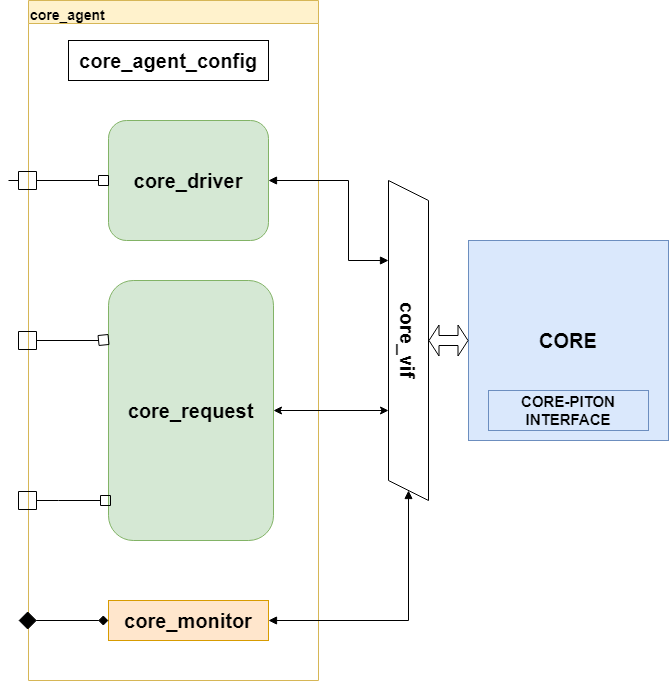

The diagram above was exported from draw.io. Its source (the exported page's mxGraphModel, read from the mxfile embedded in the PNG):
<mxGraphModel dx="2370" dy="1192" grid="1" gridSize="10" guides="1" tooltips="1" connect="1" arrows="1" fold="1" page="1" pageScale="1" pageWidth="1654" pageHeight="1169" math="0" shadow="0">
  <root>
    <mxCell id="0" />
    <mxCell id="1" parent="0" />
    <mxCell id="2" value="core_agent" style="swimlane;align=left;verticalAlign=top;fontSize=14;fontStyle=1;fillColor=#fff2cc;strokeColor=#d6b656;startSize=23;container=0;" vertex="1" parent="1">
      <mxGeometry x="2760" y="220" width="290" height="680" as="geometry">
        <mxRectangle x="40" y="200" width="120" height="23" as="alternateBounds" />
      </mxGeometry>
    </mxCell>
    <mxCell id="3" value="&lt;font style=&quot;font-size: 20px&quot;&gt;core_request&lt;/font&gt;" style="rounded=1;whiteSpace=wrap;html=1;fontSize=14;fontStyle=1;sketch=0;glass=0;shadow=0;fillColor=#d5e8d4;strokeColor=#82b366;container=0;" vertex="1" parent="2">
      <mxGeometry x="80" y="280" width="165" height="260" as="geometry" />
    </mxCell>
    <mxCell id="4" value="&lt;font style=&quot;font-size: 20px&quot;&gt;&lt;b&gt;CORE&lt;/b&gt;&lt;/font&gt;" style="whiteSpace=wrap;html=1;aspect=fixed;fillColor=#dae8fc;strokeColor=#6c8ebf;container=0;" vertex="1" parent="1">
      <mxGeometry x="3200" y="460" width="200" height="200" as="geometry" />
    </mxCell>
    <mxCell id="5" value="" style="shape=flexArrow;endArrow=classic;startArrow=classic;html=1;entryX=0;entryY=0.5;entryDx=0;entryDy=0;exitX=0.5;exitY=0;exitDx=0;exitDy=0;startSize=3;endSize=3;" edge="1" source="7" target="4" parent="1">
      <mxGeometry x="1880" y="220" width="100" height="100" as="geometry">
        <mxPoint x="2970" y="600" as="sourcePoint" />
        <mxPoint x="3070" y="500" as="targetPoint" />
      </mxGeometry>
    </mxCell>
    <mxCell id="6" value="&lt;font style=&quot;font-size: 15px&quot;&gt;&lt;b&gt;CORE-PITON INTERFACE&lt;/b&gt;&lt;/font&gt;" style="rounded=0;whiteSpace=wrap;html=1;fillColor=#dae8fc;strokeColor=#6c8ebf;container=0;" vertex="1" parent="1">
      <mxGeometry x="3220" y="610" width="160" height="40" as="geometry" />
    </mxCell>
    <mxCell id="7" value="&lt;font size=&quot;1&quot;&gt;&lt;b style=&quot;font-size: 20px&quot;&gt;core_vif&lt;/b&gt;&lt;/font&gt;" style="shape=parallelogram;perimeter=parallelogramPerimeter;whiteSpace=wrap;html=1;fixedSize=1;rotation=90;container=0;" vertex="1" parent="1">
      <mxGeometry x="2980" y="540" width="320" height="40" as="geometry" />
    </mxCell>
    <mxCell id="8" style="edgeStyle=orthogonalEdgeStyle;rounded=0;orthogonalLoop=1;jettySize=auto;html=1;exitX=1;exitY=0.5;exitDx=0;exitDy=0;endArrow=none;endFill=0;startSize=3;endSize=3;" edge="1" parent="1">
      <mxGeometry x="1880" y="220" as="geometry">
        <mxPoint x="2750" y="400.0952380952381" as="targetPoint" />
        <mxPoint x="2740" y="400" as="sourcePoint" />
      </mxGeometry>
    </mxCell>
    <mxCell id="9" style="edgeStyle=orthogonalEdgeStyle;rounded=0;orthogonalLoop=1;jettySize=auto;html=1;exitX=1;exitY=0.5;exitDx=0;exitDy=0;entryX=1;entryY=0.5;entryDx=0;entryDy=0;startArrow=block;startFill=1;endArrow=block;endFill=1;startSize=6;endSize=6;" edge="1" source="16" target="7" parent="1">
      <mxGeometry x="1880" y="220" as="geometry" />
    </mxCell>
    <mxCell id="10" value="&lt;font style=&quot;font-size: 20px&quot;&gt;core_driver&lt;/font&gt;" style="rounded=1;whiteSpace=wrap;html=1;fontSize=14;fontStyle=1;fillColor=#d5e8d4;strokeColor=#82b366;container=0;" vertex="1" parent="1">
      <mxGeometry x="2840" y="340" width="160" height="120" as="geometry" />
    </mxCell>
    <mxCell id="11" style="edgeStyle=orthogonalEdgeStyle;rounded=0;orthogonalLoop=1;jettySize=auto;html=1;exitX=0.25;exitY=1;exitDx=0;exitDy=0;entryX=1;entryY=0.5;entryDx=0;entryDy=0;startArrow=block;startFill=1;endArrow=block;endFill=1;startSize=6;endSize=6;" edge="1" source="7" target="10" parent="1">
      <mxGeometry x="1880" y="220" as="geometry">
        <Array as="points">
          <mxPoint x="3080" y="480" />
          <mxPoint x="3080" y="400" />
        </Array>
      </mxGeometry>
    </mxCell>
    <mxCell id="12" style="edgeStyle=orthogonalEdgeStyle;rounded=0;orthogonalLoop=1;jettySize=auto;html=1;fontSize=14;fontStyle=1;endArrow=box;endFill=0;startArrow=box;startFill=0;endSize=8;startSize=16;" edge="1" parent="1">
      <mxGeometry x="2760" y="220" as="geometry">
        <mxPoint x="2750" y="560.0000000000002" as="sourcePoint" />
        <mxPoint x="2840" y="559" as="targetPoint" />
        <Array as="points">
          <mxPoint x="2830" y="560" />
          <mxPoint x="2830" y="559" />
        </Array>
      </mxGeometry>
    </mxCell>
    <mxCell id="13" style="edgeStyle=orthogonalEdgeStyle;rounded=0;orthogonalLoop=1;jettySize=auto;html=1;startArrow=box;startFill=0;endArrow=box;endFill=0;startSize=16;endSize=8;entryX=0;entryY=0.5;entryDx=0;entryDy=0;" edge="1" target="10" parent="1">
      <mxGeometry x="2760" y="220" as="geometry">
        <mxPoint x="2750" y="400" as="sourcePoint" />
        <Array as="points">
          <mxPoint x="2750" y="400" />
          <mxPoint x="2840" y="400" />
        </Array>
        <mxPoint x="2790" y="550" as="targetPoint" />
      </mxGeometry>
    </mxCell>
    <mxCell id="14" value="&lt;font style=&quot;font-size: 20px&quot;&gt;core_agent_config&lt;/font&gt;" style="rounded=0;whiteSpace=wrap;html=1;fontSize=14;fontStyle=1;container=0;" vertex="1" parent="1">
      <mxGeometry x="2800" y="260" width="200" height="40" as="geometry" />
    </mxCell>
    <mxCell id="15" style="edgeStyle=orthogonalEdgeStyle;rounded=0;orthogonalLoop=1;jettySize=auto;html=1;exitX=1;exitY=0.5;exitDx=0;exitDy=0;startArrow=classic;startFill=1;" edge="1" source="3" parent="1">
      <mxGeometry relative="1" as="geometry">
        <mxPoint x="3120" y="630.0000000000002" as="targetPoint" />
      </mxGeometry>
    </mxCell>
    <mxCell id="16" value="&lt;font style=&quot;font-size: 20px&quot;&gt;core_monitor&lt;/font&gt;" style="rounded=0;whiteSpace=wrap;html=1;fontSize=13;fontStyle=1;fillColor=#ffe6cc;strokeColor=#d79b00;container=0;" vertex="1" parent="1">
      <mxGeometry x="2840" y="820" width="160" height="40" as="geometry" />
    </mxCell>
    <mxCell id="17" style="edgeStyle=orthogonalEdgeStyle;rounded=0;orthogonalLoop=1;jettySize=auto;html=1;fontSize=14;fontStyle=1;endArrow=box;endFill=0;startArrow=box;startFill=0;endSize=8;startSize=16;" edge="1" parent="1">
      <mxGeometry x="2760" y="220" as="geometry">
        <mxPoint x="2750" y="720.0000000000002" as="sourcePoint" />
        <mxPoint x="2842" y="720.0000000000002" as="targetPoint" />
        <Array as="points">
          <mxPoint x="2790" y="720" />
        </Array>
      </mxGeometry>
    </mxCell>
    <mxCell id="18" style="edgeStyle=orthogonalEdgeStyle;rounded=0;orthogonalLoop=1;jettySize=auto;html=1;startArrow=diamond;startFill=1;endArrow=diamond;endFill=1;startSize=16;endSize=8;entryX=0;entryY=0.5;entryDx=0;entryDy=0;" edge="1" target="16" parent="1">
      <mxGeometry x="2760" y="220" as="geometry">
        <mxPoint x="2750" y="840.0000000000002" as="sourcePoint" />
        <mxPoint x="2810" y="839.41" as="targetPoint" />
        <Array as="points" />
      </mxGeometry>
    </mxCell>
  </root>
</mxGraphModel>